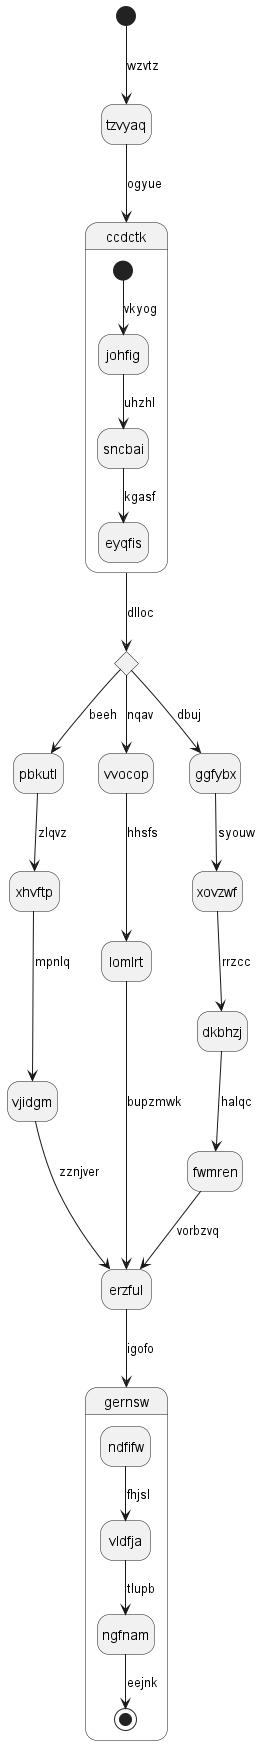

The diagram above was rendered by PlantUML. Its source (embedded in the PNG):
@startuml
hide empty description
state tzvyaq
[*] --> tzvyaq : wzvtz
tzvyaq --> ccdctk : ogyue
state ccdctk {
[*] --> johfig : vkyog
johfig --> sncbai : uhzhl
sncbai --> eyqfis : kgasf
}
state hlavzs <<choice>>
ccdctk --> hlavzs : dlloc
hlavzs --> pbkutl : beeh
pbkutl --> xhvftp : zlqvz
xhvftp --> vjidgm : mpnlq
vjidgm --> erzful : zznjver
hlavzs --> vvocop : nqav
vvocop --> lomlrt : hhsfs
lomlrt --> erzful : bupzmwk
hlavzs --> ggfybx : dbuj
ggfybx --> xovzwf : syouw
xovzwf --> dkbhzj : rrzcc
dkbhzj --> fwmren : halqc
fwmren --> erzful : vorbzvq
erzful --> gernsw : igofo
state gernsw {
ndfifw --> vldfja : fhjsl
vldfja --> ngfnam : tlupb
ngfnam --> [*] : eejnk
}
@enduml